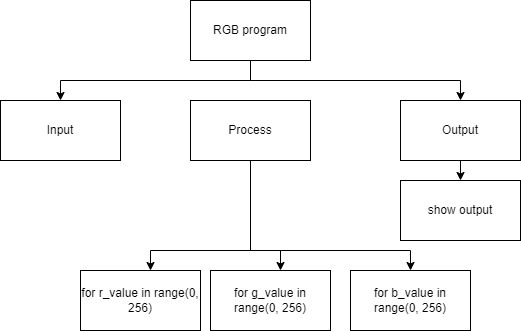

The diagram above was exported from draw.io. Its source (the exported page's mxGraphModel, read from the mxfile embedded in the PNG):
<mxGraphModel dx="702" dy="118" grid="1" gridSize="10" guides="1" tooltips="1" connect="1" arrows="1" fold="1" page="1" pageScale="1" pageWidth="850" pageHeight="1100" math="0" shadow="0">
  <root>
    <mxCell id="0" />
    <mxCell id="1" parent="0" />
    <mxCell id="9" style="edgeStyle=orthogonalEdgeStyle;rounded=0;html=1;entryX=0.5;entryY=0;entryDx=0;entryDy=0;" edge="1" parent="1" source="10" target="20">
      <mxGeometry relative="1" as="geometry" />
    </mxCell>
    <mxCell id="10" value="Output" style="rounded=0;whiteSpace=wrap;html=1;" vertex="1" parent="1">
      <mxGeometry x="500" y="270" width="120" height="60" as="geometry" />
    </mxCell>
    <mxCell id="11" style="edgeStyle=orthogonalEdgeStyle;html=1;rounded=0;" edge="1" parent="1" source="14" target="19">
      <mxGeometry relative="1" as="geometry">
        <mxPoint x="350" y="450" as="targetPoint" />
        <Array as="points">
          <mxPoint x="350" y="420" />
          <mxPoint x="380" y="420" />
        </Array>
      </mxGeometry>
    </mxCell>
    <mxCell id="12" style="edgeStyle=orthogonalEdgeStyle;rounded=0;html=1;" edge="1" parent="1" source="14" target="21">
      <mxGeometry relative="1" as="geometry">
        <Array as="points">
          <mxPoint x="350" y="420" />
          <mxPoint x="250" y="420" />
        </Array>
      </mxGeometry>
    </mxCell>
    <mxCell id="13" style="edgeStyle=orthogonalEdgeStyle;html=1;entryX=0.5;entryY=0;entryDx=0;entryDy=0;rounded=0;" edge="1" parent="1" source="14" target="22">
      <mxGeometry relative="1" as="geometry">
        <Array as="points">
          <mxPoint x="350" y="420" />
          <mxPoint x="510" y="420" />
        </Array>
      </mxGeometry>
    </mxCell>
    <mxCell id="14" value="Process" style="rounded=0;whiteSpace=wrap;html=1;" vertex="1" parent="1">
      <mxGeometry x="290" y="270" width="120" height="60" as="geometry" />
    </mxCell>
    <mxCell id="15" value="Input" style="rounded=0;whiteSpace=wrap;html=1;" vertex="1" parent="1">
      <mxGeometry x="100" y="270" width="120" height="60" as="geometry" />
    </mxCell>
    <mxCell id="16" style="edgeStyle=orthogonalEdgeStyle;rounded=0;html=1;" edge="1" parent="1" source="18" target="15">
      <mxGeometry relative="1" as="geometry">
        <Array as="points">
          <mxPoint x="350" y="250" />
          <mxPoint x="160" y="250" />
        </Array>
      </mxGeometry>
    </mxCell>
    <mxCell id="17" style="edgeStyle=orthogonalEdgeStyle;rounded=0;html=1;" edge="1" parent="1" source="18" target="10">
      <mxGeometry relative="1" as="geometry">
        <Array as="points">
          <mxPoint x="350" y="250" />
          <mxPoint x="560" y="250" />
        </Array>
      </mxGeometry>
    </mxCell>
    <mxCell id="18" value="RGB program" style="rounded=0;whiteSpace=wrap;html=1;" vertex="1" parent="1">
      <mxGeometry x="290" y="170" width="120" height="60" as="geometry" />
    </mxCell>
    <mxCell id="19" value="for g_value in range(0, 256)" style="rounded=0;whiteSpace=wrap;html=1;" vertex="1" parent="1">
      <mxGeometry x="310" y="440" width="120" height="60" as="geometry" />
    </mxCell>
    <mxCell id="20" value="show output" style="rounded=0;whiteSpace=wrap;html=1;" vertex="1" parent="1">
      <mxGeometry x="500" y="350" width="120" height="60" as="geometry" />
    </mxCell>
    <mxCell id="21" value="for r_value in range(0, 256)" style="rounded=0;whiteSpace=wrap;html=1;" vertex="1" parent="1">
      <mxGeometry x="180" y="440" width="120" height="60" as="geometry" />
    </mxCell>
    <mxCell id="22" value="for b_value in range(0, 256)" style="rounded=0;whiteSpace=wrap;html=1;" vertex="1" parent="1">
      <mxGeometry x="450" y="440" width="120" height="60" as="geometry" />
    </mxCell>
  </root>
</mxGraphModel>